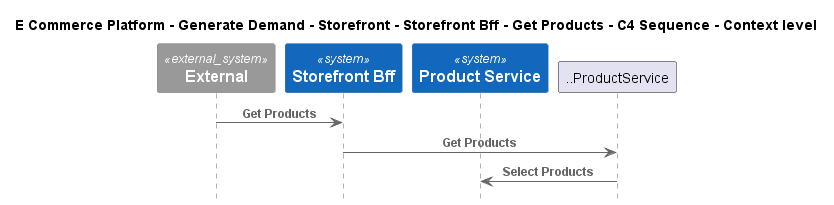

The diagram above was rendered by PlantUML. Its source (embedded in the PNG):
@startuml
!include ..\..\..\..\..\..\..\.c4s\C4_Sequence.puml

title E Commerce Platform - Generate Demand - Storefront - Storefront Bff - Get Products - C4 Sequence - Context level

System_Ext(C4InterFlow.SoftwareSystems.ExternalSystem, "External", "")
System(ECommercePlatform.GenerateDemand.Storefront.SoftwareSystems.StorefrontBff, "Storefront Bff", "")
System(ECommercePlatform.CreateProduct.ProductInformationManagement.SoftwareSystems.ProductService, "Product Service", "")

Rel(C4InterFlow.SoftwareSystems.ExternalSystem, ECommercePlatform.GenerateDemand.Storefront.SoftwareSystems.StorefrontBff, "Get Products")
Rel(ECommercePlatform.GenerateDemand.Storefront.SoftwareSystems.StorefrontBff, ..ProductService, "Get Products")
Rel(..ProductService, ECommercePlatform.CreateProduct.ProductInformationManagement.SoftwareSystems.ProductService, "Select Products")


@enduml